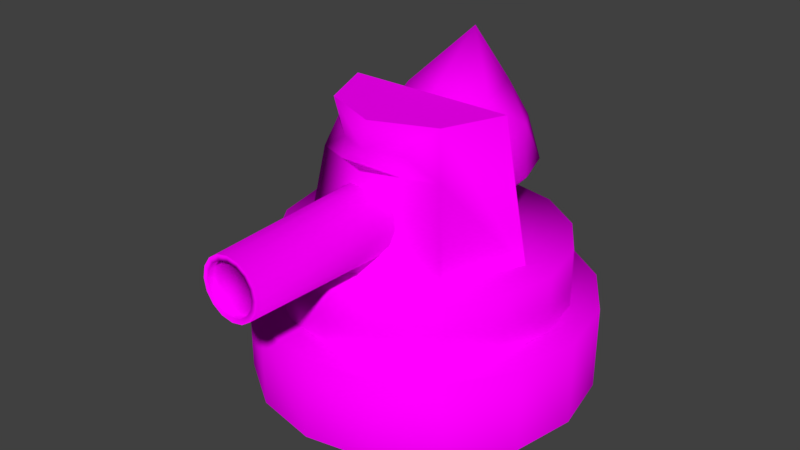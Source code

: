 # Source: Low_poly_turret.blend  (saved by Blender 2.78.0; exported with 4.5.12 LTS)
import bpy
from mathutils import Matrix  # noqa: F401  (used for matrix-valued properties, if any)

bpy.ops.wm.read_factory_settings(use_empty=True)
scene = bpy.context.scene
scene.name = 'Scene'

# ---- collections
col_collection_1 = bpy.data.collections.new('Collection 1'); scene.collection.children.link(col_collection_1)

# ---- images (referenced by path relative to the original .blend; pixels are not part of the script)
import os
ASSET_DIR = os.environ.get("B2B_ASSET_DIR", "")  # directory of the original .blend (textures are referenced by path, not embedded)
HERE = os.path.dirname(os.path.abspath(__file__))  # packed textures are extracted next to this script under _unpacked/

def load_image(name, relpath, width, height, colorspace="sRGB"):
    """Load a texture the original file referenced (path relative to the .blend, or extracted next to this script)."""
    p = next((c for c in (os.path.join(HERE, relpath), os.path.join(ASSET_DIR, relpath)) if relpath and os.path.exists(c)), "")
    if p:
        img = bpy.data.images.load(p, check_existing=True)
        img.name = name
    else:  # same state as the original file: an image datablock whose file is absent (Cycles renders it pink)
        img = bpy.data.images.new(name, width, height)
        img.source = "FILE"
        img.filepath = "//" + (relpath or name)
    img.colorspace_settings.name = colorspace
    return img
img_team_red_texture_png = load_image('team_red_texture.png', 'team_red_texture.png', 1024, 1024, 'sRGB')

# ---- materials (node trees are filled in below, after node groups)
mat_material = bpy.data.materials.new('Material')
mat_material.alpha_threshold = 0.0
mat_material.roughness = 0.5
mat_material.line_color = (0.0, 0.0, 0.0, 1.0)

# ---- material node trees
mat_material.use_nodes = True; mat_material.node_tree.nodes.clear()
_N = mat_material.node_tree.nodes; _L = mat_material.node_tree.links
n0 = _N.new('ShaderNodeOutputMaterial'); n0.name = 'Material Output'; n0.location = (300, 300)
n1 = _N.new('ShaderNodeBsdfDiffuse'); n1.name = 'Diffuse BSDF'; n1.location = (10, 300)
n2 = _N.new('ShaderNodeTexImage'); n2.name = 'Image Texture'; n2.location = (-180, 300)
n2.width = 140
n2.image = img_team_red_texture_png
_L.new(n1.outputs[0], n0.inputs[0])
_L.new(n2.outputs[0], n1.inputs[0])
n0.is_active_output = True

# ---- world
world_world = bpy.data.worlds.new('World'); scene.world = world_world
world_world.color = (0.05088, 0.05088, 0.05088)
world_world.use_sun_shadow = False
world_world.sun_shadow_jitter_overblur = 0.0
world_world.cycles.sampling_method = 'MANUAL'

# ---- meshes
me_cube_001 = bpy.data.meshes.new('Cube.001')
me_cube_001.from_pydata([(-0.001094, 1.47, 0.00111), (-0.001094, 1.47, 0.8684), (0.6627, 1.338, 0.00111), (0.6627, 1.338, 0.8684), (1.225, 0.9621, 0.00111), (1.225, 0.9621, 0.8684), (1.601, 0.3994, 0.00111), (1.601, 0.3994, 0.8684), (1.733, -0.2644, 0.00111), (1.733, -0.2644, 0.8684), (1.601, -0.9282, 0.00111), (1.601, -0.9282, 0.8684), (1.225, -1.491, 0.00111), (1.225, -1.491, 0.8684), (0.6627, -1.867, 0.00111), (0.6627, -1.867, 0.8684), (-0.001094, -1.999, 0.00111), (-0.001094, -1.999, 0.8684), (-0.6649, -1.867, 0.00111), (-0.6649, -1.867, 0.8684), (-1.228, -1.491, 0.00111), (-1.228, -1.491, 0.8684), (-1.604, -0.9282, 0.00111), (-1.604, -0.9282, 0.8684), (-1.736, -0.2644, 0.00111), (-1.736, -0.2644, 0.8684), (-1.604, 0.3994, 0.00111), (-1.604, 0.3994, 0.8684), (-1.228, 0.9621, 0.00111), (-1.228, 0.9621, 0.8684), (-0.6649, 1.338, 0.00111), (-0.6649, 1.338, 0.8684), (1.152, -0.2338, 1.406), (0.8626, -0.2338, 2.852), (0.813, -1.051, 1.406), (0.6086, -0.8471, 2.852), (-0.004649, -1.39, 1.406), (-0.004649, -1.101, 2.852), (-0.8223, -1.051, 1.406), (-0.6179, -0.8471, 2.852), (-1.161, -0.2338, 1.406), (-0.8719, -0.2338, 2.852), (-0.004649, -1.153, 2.591), (-0.6859, -0.9151, 2.371), (0.6762, -0.9146, 2.374), (-0.004649, -1.191, 2.401), (-0.3305, -1.019, 2.586), (-0.3453, -1.053, 2.386), (0.3215, -1.02, 2.584), (0.3358, -1.053, 2.388), (0.6086, -0.8471, 2.852), (0.8626, -0.2338, 2.852), (-0.8719, -0.2338, 2.852), (-0.6179, -0.8471, 2.852), (-0.004649, -1.101, 2.852), (0.6086, -0.8471, 2.852), (0.8626, -0.2338, 2.852), (-0.8719, -0.2338, 2.852), (-0.6179, -0.8471, 2.852), (-0.004649, -1.101, 2.852), (0.6086, -0.8471, 2.852), (0.8626, -0.2338, 2.852), (-0.8719, -0.2338, 2.852), (-0.6179, -0.8471, 2.852), (-0.004649, -1.101, 2.852), (-0.3948, -0.1826, 1.458), (-0.3948, -0.1826, 1.639), (-0.3948, 0.6016, 1.458), (-0.3948, 0.6016, 1.639), (0.3894, -0.1826, 1.458), (0.3894, -0.1826, 1.639), (0.3894, 0.6016, 1.458), (0.3894, 0.6016, 1.639), (-0.0008363, 1.181, 0.8702), (-0.0008363, 1.181, 1.461), (0.5523, 1.071, 0.8702), (0.5523, 1.071, 1.461), (1.021, 0.7577, 0.8702), (1.021, 0.7577, 1.461), (1.335, 0.2888, 0.8702), (1.335, 0.2888, 1.461), (1.445, -0.2644, 0.8702), (1.445, -0.2644, 1.461), (1.335, -0.8176, 0.8702), (1.335, -0.8176, 1.461), (1.021, -1.287, 0.8702), (1.021, -1.287, 1.461), (0.5523, -1.6, 0.8702), (0.5523, -1.6, 1.461), (-0.0008361, -1.71, 0.8702), (-0.0008361, -1.71, 1.461), (-0.554, -1.6, 0.8702), (-0.554, -1.6, 1.461), (-1.023, -1.287, 0.8702), (-1.023, -1.287, 1.461), (-1.336, -0.8176, 0.8702), (-1.336, -0.8176, 1.461), (-1.446, -0.2644, 0.8702), (-1.446, -0.2644, 1.461), (-1.336, 0.2888, 0.8702), (-1.336, 0.2888, 1.461), (-1.023, 0.7577, 0.8702), (-1.023, 0.7577, 1.461), (-0.554, 1.071, 0.8702), (-0.554, 1.071, 1.461), (0.003196, 0.1764, 1.659), (0.6989, 0.4048, 1.99), (0.4354, -0.4147, 1.99), (-0.4254, -0.4172, 1.99), (-0.6939, 0.4006, 1.99), (0.001002, 0.9087, 1.99), (0.7003, -0.04775, 2.456), (0.00539, -0.4978, 2.462), (-0.6925, -0.05193, 2.456), (-0.429, 0.7675, 2.456), (0.4318, 0.7701, 2.456), (-0.02633, 0.4885, 3.319), (0.2572, -0.171, 1.66), (0.4121, 0.3107, 1.66), (0.6661, -0.03677, 1.926), (0.4108, 0.7411, 1.926), (0.001906, 0.6068, 1.66), (-0.2487, -0.1725, 1.66), (0.005285, -0.52, 1.926), (-0.4065, 0.3082, 1.66), (-0.6585, -0.04075, 1.926), (-0.4078, 0.7386, 1.926), (0.6641, 0.6596, 2.09), (0.2538, 0.9558, 2.09), (0.6669, -0.3028, 2.09), (0.8219, 0.1789, 2.09), (-0.2474, -0.6029, 2.09), (0.2585, -0.6014, 2.09), (-0.8155, 0.174, 2.09), (-0.6577, -0.3068, 2.09), (-0.2521, 0.9543, 2.09), (-0.6606, 0.6556, 2.09), (0.6649, 0.3936, 2.52), (0.4142, -0.3857, 2.52), (-0.4044, -0.3882, 2.52), (-0.6598, 0.3896, 2.52), (0.001106, 0.8501, 2.503), (0.4792, 0.04486, 2.786), (0.2695, 0.6405, 2.823), (0.004485, -0.254, 2.786), (-0.472, 0.04201, 2.786), (-0.2364, 0.6389, 2.823), (0.2226, -0.5048, 2.331), (0.2226, -0.5494, 2.466), (0.1268, -0.4873, 2.434), (0.3185, -0.4873, 2.434), (0.2226, -0.5494, 2.466), (0.1268, -0.4873, 2.434), (0.3185, -0.4873, 2.434), (0.2226, -0.5041, 2.556), (0.1268, -0.4419, 2.524), (0.3185, -0.4419, 2.524), (0.2226, -0.3688, 2.6), (-0.2213, -0.5048, 2.331), (-0.2213, -0.5494, 2.466), (-0.3171, -0.4873, 2.434), (-0.1255, -0.4873, 2.434), (-0.2213, -0.5494, 2.466), (-0.3171, -0.4873, 2.434), (-0.1255, -0.4873, 2.434), (-0.2213, -0.5041, 2.556), (-0.3171, -0.4419, 2.524), (-0.1255, -0.4419, 2.524), (-0.2213, -0.3688, 2.6), (0.356, -1.141, 1.915), (0.3074, -2.767, 1.915), (0.3289, -1.141, 1.779), (0.284, -2.767, 1.797), (0.2518, -1.141, 1.663), (0.2174, -2.767, 1.698), (0.1363, -1.141, 1.586), (0.1177, -2.767, 1.631), (5.838e-05, -1.141, 1.559), (5.821e-05, -2.767, 1.608), (-0.1362, -1.141, 1.586), (-0.1176, -2.767, 1.631), (-0.2517, -1.141, 1.663), (-0.2173, -2.767, 1.698), (-0.3288, -1.141, 1.779), (-0.2839, -2.767, 1.797), (-0.3559, -1.141, 1.915), (-0.3073, -2.767, 1.915), (-0.3288, -1.141, 2.051), (-0.2839, -2.767, 2.033), (-0.2517, -1.141, 2.167), (-0.2173, -2.767, 2.132), (-0.1362, -1.141, 2.244), (-0.1176, -2.767, 2.199), (5.838e-05, -1.141, 2.271), (5.821e-05, -2.767, 2.222), (0.1363, -1.141, 2.244), (0.1177, -2.767, 2.199), (0.2518, -1.141, 2.167), (0.2174, -2.767, 2.132), (0.3289, -1.141, 2.051), (0.284, -2.767, 2.033), (0.284, -2.767, 1.797), (0.3074, -2.767, 1.915), (0.2174, -2.767, 1.698), (0.1177, -2.767, 1.631), (5.821e-05, -2.767, 1.608), (-0.1176, -2.767, 1.631), (-0.2173, -2.767, 1.698), (-0.2839, -2.767, 1.797), (-0.3073, -2.767, 1.915), (-0.2839, -2.767, 2.033), (-0.2173, -2.767, 2.132), (-0.1176, -2.767, 2.199), (5.821e-05, -2.767, 2.222), (0.1177, -2.767, 2.199), (0.2174, -2.767, 2.132), (0.284, -2.767, 2.033), (0.2349, -2.767, 1.818), (0.2543, -2.767, 1.915), (0.1798, -2.767, 1.735), (0.09735, -2.767, 1.68), (5.821e-05, -2.767, 1.661), (-0.09723, -2.767, 1.68), (-0.1797, -2.767, 1.735), (-0.2348, -2.767, 1.818), (-0.2542, -2.767, 1.915), (-0.2348, -2.767, 2.012), (-0.1797, -2.767, 2.095), (-0.09723, -2.767, 2.15), (5.821e-05, -2.767, 2.169), (0.09735, -2.767, 2.15), (0.1798, -2.767, 2.095), (0.2349, -2.767, 2.012), (0.2349, -2.697, 1.818), (0.2543, -2.697, 1.915), (0.1798, -2.697, 1.735), (0.09735, -2.697, 1.68), (5.821e-05, -2.697, 1.661), (-0.09723, -2.697, 1.68), (-0.1797, -2.697, 1.735), (-0.2348, -2.697, 1.818), (-0.2542, -2.697, 1.915), (-0.2348, -2.697, 2.012), (-0.1797, -2.697, 2.095), (-0.09723, -2.697, 2.15), (5.823e-05, -2.697, 2.169), (0.09735, -2.697, 2.15), (0.1798, -2.697, 2.095), (0.2349, -2.697, 2.012)], [], [(0, 1, 3, 2), (2, 3, 5, 4), (4, 5, 7, 6), (6, 7, 9, 8), (8, 9, 11, 10), (10, 11, 13, 12), (12, 13, 15, 14), (14, 15, 17, 16), (16, 17, 19, 18), (18, 19, 21, 20), (20, 21, 23, 22), (22, 23, 25, 24), (24, 25, 27, 26), (26, 27, 29, 28), (3, 1, 31, 29, 27, 25, 23, 21, 19, 17, 15, 13, 11, 9, 7, 5), (28, 29, 31, 30), (30, 31, 1, 0), (43, 47, 46, 39, 41, 40, 38), (39, 46, 42, 37), (33, 41, 52, 51), (42, 48, 35, 37), (38, 43, 44, 34), (43, 47, 45, 49, 44), (34, 44, 49, 45, 36), (36, 45, 47, 43, 38), (49, 44, 34, 32, 33, 35, 48), (54, 50, 55, 59), (41, 39, 53, 52), (39, 37, 54, 53), (37, 35, 50, 54), (35, 33, 51, 50), (58, 59, 64, 63), (51, 52, 57, 56), (50, 51, 56, 55), (53, 54, 59, 58), (52, 53, 58, 57), (61, 62, 63, 64, 60), (57, 58, 63, 62), (59, 55, 60, 64), (56, 57, 62, 61), (55, 56, 61, 60), (65, 66, 68, 67), (67, 68, 72, 71), (71, 72, 70, 69), (69, 70, 66, 65), (72, 68, 66, 70), (73, 74, 76, 75), (75, 76, 78, 77), (77, 78, 80, 79), (79, 80, 82, 81), (81, 82, 84, 83), (83, 84, 86, 85), (85, 86, 88, 87), (87, 88, 90, 89), (89, 90, 92, 91), (91, 92, 94, 93), (93, 94, 96, 95), (95, 96, 98, 97), (97, 98, 100, 99), (99, 100, 102, 101), (76, 74, 104, 102, 100, 98, 96, 94, 92, 90, 88, 86, 84, 82, 80, 78), (101, 102, 104, 103), (103, 104, 74, 73), (105, 118, 117), (106, 118, 120), (105, 117, 122), (105, 122, 124), (105, 124, 121), (106, 120, 127), (107, 119, 129), (108, 123, 131), (109, 125, 133), (110, 126, 135), (106, 127, 130), (107, 129, 132), (108, 131, 134), (109, 133, 136), (110, 135, 128), (111, 137, 142), (112, 138, 144), (113, 139, 145), (114, 140, 146), (115, 141, 143), (143, 146, 116), (143, 141, 146), (141, 114, 146), (146, 145, 116), (146, 140, 145), (140, 113, 145), (145, 144, 116), (145, 139, 144), (139, 112, 144), (144, 142, 116), (144, 138, 142), (138, 111, 142), (142, 143, 116), (142, 137, 143), (137, 115, 143), (128, 141, 115), (128, 135, 141), (135, 114, 141), (136, 140, 114), (136, 133, 140), (133, 113, 140), (134, 139, 113), (134, 131, 139), (131, 112, 139), (132, 138, 112), (132, 129, 138), (129, 111, 138), (130, 137, 111), (130, 127, 137), (127, 115, 137), (135, 136, 114), (135, 126, 136), (126, 109, 136), (133, 134, 113), (133, 125, 134), (125, 108, 134), (131, 132, 112), (131, 123, 132), (123, 107, 132), (129, 130, 111), (129, 119, 130), (119, 106, 130), (127, 128, 115), (127, 120, 128), (120, 110, 128), (121, 126, 110), (121, 124, 126), (124, 109, 126), (124, 125, 109), (124, 122, 125), (122, 108, 125), (122, 123, 108), (122, 117, 123), (117, 107, 123), (120, 121, 110), (120, 118, 121), (118, 105, 121), (117, 119, 107), (117, 118, 119), (118, 106, 119), (147, 148, 149), (147, 150, 148), (149, 148, 151, 152), (148, 150, 153, 151), (152, 151, 154, 155), (151, 153, 156, 154), (154, 156, 157), (155, 154, 157), (158, 159, 160), (158, 161, 159), (160, 159, 162, 163), (159, 161, 164, 162), (163, 162, 165, 166), (162, 164, 167, 165), (165, 167, 168), (166, 165, 168), (46, 47, 45, 49, 48, 42), (169, 170, 172, 171), (171, 172, 174, 173), (173, 174, 176, 175), (175, 176, 178, 177), (177, 178, 180, 179), (179, 180, 182, 181), (181, 182, 184, 183), (183, 184, 186, 185), (185, 186, 188, 187), (187, 188, 190, 189), (189, 190, 192, 191), (191, 192, 194, 193), (193, 194, 196, 195), (195, 196, 198, 197), (176, 174, 203, 204), (197, 198, 200, 199), (199, 200, 170, 169), (214, 213, 229, 230), (186, 184, 208, 209), (172, 170, 202, 201), (196, 194, 213, 214), (182, 180, 206, 207), (192, 190, 211, 212), (170, 200, 216, 202), (178, 176, 204, 205), (188, 186, 209, 210), (198, 196, 214, 215), (174, 172, 201, 203), (184, 182, 207, 208), (194, 192, 212, 213), (180, 178, 205, 206), (190, 188, 210, 211), (200, 198, 215, 216), (220, 219, 235, 236), (207, 206, 222, 223), (215, 214, 230, 231), (208, 207, 223, 224), (216, 215, 231, 232), (209, 208, 224, 225), (201, 202, 218, 217), (202, 216, 232, 218), (210, 209, 225, 226), (203, 201, 217, 219), (211, 210, 226, 227), (204, 203, 219, 220), (212, 211, 227, 228), (205, 204, 220, 221), (213, 212, 228, 229), (206, 205, 221, 222), (233, 234, 248, 247, 246, 245, 244, 243, 242, 241, 240, 239, 238, 237, 236, 235), (228, 227, 243, 244), (221, 220, 236, 237), (229, 228, 244, 245), (222, 221, 237, 238), (230, 229, 245, 246), (223, 222, 238, 239), (231, 230, 246, 247), (224, 223, 239, 240), (232, 231, 247, 248), (225, 224, 240, 241), (217, 218, 234, 233), (218, 232, 248, 234), (226, 225, 241, 242), (219, 217, 233, 235), (227, 226, 242, 243)])
me_cube_001.polygons.foreach_set('use_smooth', [True] * 225)
_uv = me_cube_001.uv_layers.new(name='UVMap')
_uv.uv.foreach_set('vector', [0.07969, 0.8656, 0.07969, 0.8656, 0.07969, 0.8656, 0.07969, 0.8656, 0.07969, 0.8656, 0.07969, 0.8656, 0.07969, 0.8656, 0.07969, 0.8656, 0.07969, 0.8656, 0.07969, 0.8656, 0.07969, 0.8656, 0.07969, 0.8656, 0.07969, 0.8656, 0.07969, 0.8656, 0.07969, 0.8656, 0.07969, 0.8656, 0.07969, 0.8656, 0.07969, 0.8656, 0.07969, 0.8656, 0.07969, 0.8656, 0.07969, 0.8656, 0.07969, 0.8656, 0.07969, 0.8656, 0.07969, 0.8656, 0.07969, 0.8656, 0.07969, 0.8656, 0.07969, 0.8656, 0.07969, 0.8656, 0.07969, 0.8656, 0.07969, 0.8656, 0.07969, 0.8656, 0.07969, 0.8656, 0.07969, 0.8656, 0.07969, 0.8656, 0.07969, 0.8656, 0.07969, 0.8656, 0.07969, 0.8656, 0.07969, 0.8656, 0.07969, 0.8656, 0.07969, 0.8656, 0.07969, 0.8656, 0.07969, 0.8656, 0.07969, 0.8656, 0.07969, 0.8656, 0.07969, 0.8656, 0.07969, 0.8656, 0.07969, 0.8656, 0.07969, 0.8656, 0.07969, 0.8656, 0.07969, 0.8656, 0.07969, 0.8656, 0.07969, 0.8656, 0.07969, 0.8656, 0.07969, 0.8656, 0.07969, 0.8656, 0.07969, 0.8656, 0.07969, 0.8656, 0.07969, 0.8656, 0.07969, 0.8656, 0.07969, 0.8656, 0.07969, 0.8656, 0.07969, 0.8656, 0.07969, 0.8656, 0.07969, 0.8656, 0.07969, 0.8656, 0.07969, 0.8656, 0.07969, 0.8656, 0.07969, 0.8656, 0.07969, 0.8656, 0.07969, 0.8656, 0.07969, 0.8656, 0.07969, 0.8656, 0.07969, 0.8656, 0.07969, 0.8656, 0.07969, 0.8656, 0.07969, 0.8656, 0.07969, 0.8656, 0.07969, 0.8656, 0.07969, 0.8656, 0.07969, 0.8656, 0.7125, 0.125, 0.7125, 0.125, 0.7125, 0.125, 0.7125, 0.125, 0.7125, 0.125, 0.7125, 0.125, 0.7125, 0.125, 0.7125, 0.125, 0.7125, 0.125, 0.7125, 0.125, 0.7125, 0.125, 0.7125, 0.125, 0.7125, 0.125, 0.7125, 0.125, 0.7125, 0.125, 0.7125, 0.125, 0.7125, 0.125, 0.7125, 0.125, 0.7125, 0.125, 0.7125, 0.125, 0.7125, 0.125, 0.7125, 0.125, 0.7125, 0.125, 0.7125, 0.125, 0.7125, 0.125, 0.7125, 0.125, 0.7125, 0.125, 0.7125, 0.125, 0.7125, 0.125, 0.7125, 0.125, 0.7125, 0.125, 0.7125, 0.125, 0.7125, 0.125, 0.7125, 0.125, 0.7125, 0.125, 0.7125, 0.125, 0.7125, 0.125, 0.7125, 0.125, 0.7125, 0.125, 0.7125, 0.125, 0.7125, 0.125, 0.7125, 0.125, 0.7125, 0.125, 0.7125, 0.125, 0.7125, 0.125, 0.7125, 0.125, 0.7125, 0.125, 0.7125, 0.125, 0.7125, 0.125, 0.7125, 0.125, 0.7125, 0.125, 0.7125, 0.125, 0.7125, 0.125, 0.7125, 0.125, 0.7125, 0.125, 0.7125, 0.125, 0.7125, 0.125, 0.7125, 0.125, 0.7125, 0.125, 0.7125, 0.125, 0.7125, 0.125, 0.7125, 0.125, 0.7125, 0.125, 0.7125, 0.125, 0.7125, 0.125, 0.7125, 0.125, 0.7125, 0.125, 0.7125, 0.125, 0.7125, 0.125, 0.7125, 0.125, 0.7125, 0.125, 0.7125, 0.125, 0.7125, 0.125, 0.7125, 0.125, 0.7125, 0.125, 0.7125, 0.125, 0.7125, 0.125, 0.7125, 0.125, 0.7125, 0.125, 0.7125, 0.125, 0.7125, 0.125, 0.7125, 0.125, 0.7125, 0.125, 0.7125, 0.125, 0.7125, 0.125, 0.7125, 0.125, 0.7125, 0.125, 0.7125, 0.125, 0.7125, 0.125, 0.7125, 0.125, 0.7125, 0.125, 0.7125, 0.125, 0.7125, 0.125, 0.7125, 0.125, 0.7125, 0.125, 0.7125, 0.125, 0.7125, 0.125, 0.7125, 0.125, 0.7125, 0.125, 0.7125, 0.125, 0.7125, 0.125, 0.7125, 0.125, 0.7125, 0.125, 0.7125, 0.125, 0.7125, 0.125, 0.7125, 0.125, 0.5594, 0.1594, 0.5594, 0.1594, 0.5594, 0.1594, 0.5594, 0.1594, 0.5594, 0.1594, 0.5594, 0.1594, 0.5594, 0.1594, 0.5594, 0.1594, 0.5594, 0.1594, 0.5594, 0.1594, 0.5594, 0.1594, 0.5594, 0.1594, 0.5594, 0.1594, 0.5594, 0.1594, 0.5594, 0.1594, 0.5594, 0.1594, 0.7844, 0.15, 0.7844, 0.15, 0.7844, 0.15, 0.7844, 0.15, 0.7125, 0.125, 0.7125, 0.125, 0.7125, 0.125, 0.7125, 0.125, 0.7125, 0.125, 0.7125, 0.125, 0.7125, 0.125, 0.7125, 0.125, 0.7125, 0.125, 0.7125, 0.125, 0.7125, 0.125, 0.7125, 0.125, 0.7125, 0.125, 0.7125, 0.125, 0.7125, 0.125, 0.7125, 0.125, 0.7125, 0.125, 0.7125, 0.125, 0.7125, 0.125, 0.7125, 0.125, 0.7125, 0.125, 0.7125, 0.125, 0.7125, 0.125, 0.7125, 0.125, 0.7125, 0.125, 0.7125, 0.125, 0.7125, 0.125, 0.7125, 0.125, 0.7125, 0.125, 0.7125, 0.125, 0.7125, 0.125, 0.7125, 0.125, 0.7125, 0.125, 0.7125, 0.125, 0.7125, 0.125, 0.7125, 0.125, 0.7125, 0.125, 0.7125, 0.125, 0.7125, 0.125, 0.7125, 0.125, 0.7125, 0.125, 0.7125, 0.125, 0.7125, 0.125, 0.7125, 0.125, 0.7125, 0.125, 0.7125, 0.125, 0.7125, 0.125, 0.7125, 0.125, 0.7125, 0.125, 0.7125, 0.125, 0.7125, 0.125, 0.7125, 0.125, 0.7125, 0.125, 0.7125, 0.125, 0.7125, 0.125, 0.7125, 0.125, 0.8047, 0.1344, 0.8047, 0.1344, 0.8047, 0.1344, 0.8047, 0.1344, 0.8047, 0.1344, 0.8047, 0.1344, 0.8047, 0.1344, 0.8047, 0.1344, 0.8047, 0.1344, 0.8047, 0.1344, 0.8047, 0.1344, 0.8047, 0.1344, 0.8047, 0.1344, 0.8047, 0.1344, 0.8047, 0.1344, 0.8047, 0.1344, 0.7125, 0.125, 0.7125, 0.125, 0.7125, 0.125, 0.7125, 0.125, 0.7125, 0.125, 0.7125, 0.125, 0.7125, 0.125, 0.7125, 0.125, 0.02152, 0.8528, 0.08473, 0.8528, 0.08473, 0.916, 0.02152, 0.8528, 0.08473, 0.8528, 0.08473, 0.916, 0.02152, 0.8528, 0.08473, 0.8528, 0.08473, 0.916, 0.02152, 0.8528, 0.08473, 0.8528, 0.08473, 0.916, 0.02152, 0.8528, 0.08473, 0.8528, 0.08473, 0.916, 0.02152, 0.8528, 0.08473, 0.8528, 0.08473, 0.916, 0.02152, 0.8528, 0.08473, 0.8528, 0.08473, 0.916, 0.02152, 0.8528, 0.08473, 0.8528, 0.08473, 0.916, 0.02152, 0.8528, 0.08473, 0.8528, 0.08473, 0.916, 0.02152, 0.8528, 0.08473, 0.8528, 0.08473, 0.916, 0.02152, 0.8528, 0.08473, 0.8528, 0.08473, 0.916, 0.02152, 0.8528, 0.08473, 0.8528, 0.08473, 0.916, 0.02152, 0.8528, 0.08473, 0.8528, 0.08473, 0.916, 0.02152, 0.8528, 0.08473, 0.8528, 0.08473, 0.916, 0.02152, 0.8528, 0.08473, 0.8528, 0.08473, 0.916, 0.7934, 0.07777, 0.8566, 0.07777, 0.8566, 0.141, 0.02152, 0.8528, 0.08473, 0.8528, 0.08473, 0.916, 0.7934, 0.07777, 0.8566, 0.07777, 0.8566, 0.141, 0.7934, 0.07777, 0.8566, 0.07777, 0.8566, 0.141, 0.7934, 0.07777, 0.8566, 0.07777, 0.8566, 0.141, 0.6559, 0.1121, 0.7191, 0.1121, 0.7191, 0.1754, 0.7934, 0.07777, 0.8566, 0.07777, 0.8566, 0.141, 0.7934, 0.07777, 0.8566, 0.07777, 0.8566, 0.141, 0.6559, 0.1121, 0.7191, 0.1121, 0.7191, 0.1754, 0.7934, 0.07777, 0.8566, 0.07777, 0.8566, 0.141, 0.7934, 0.07777, 0.8566, 0.07777, 0.8566, 0.141, 0.6559, 0.1121, 0.7191, 0.1121, 0.7191, 0.1754, 0.7934, 0.07777, 0.8566, 0.07777, 0.8566, 0.141, 0.02152, 0.8528, 0.08473, 0.8528, 0.08473, 0.916, 0.6559, 0.1121, 0.7191, 0.1121, 0.7191, 0.1754, 0.7934, 0.07777, 0.8566, 0.07777, 0.8566, 0.141, 0.7934, 0.07777, 0.8566, 0.07777, 0.8566, 0.141, 0.6559, 0.1121, 0.7191, 0.1121, 0.7191, 0.1754, 0.7934, 0.07777, 0.8566, 0.07777, 0.8566, 0.141, 0.7934, 0.07777, 0.8566, 0.07777, 0.8566, 0.141, 0.02152, 0.8528, 0.08473, 0.8528, 0.08473, 0.916, 0.02152, 0.8528, 0.08473, 0.8528, 0.08473, 0.916, 0.02152, 0.8528, 0.08473, 0.8528, 0.08473, 0.916, 0.02152, 0.8528, 0.08473, 0.8528, 0.08473, 0.916, 0.02152, 0.8528, 0.08473, 0.8528, 0.08473, 0.916, 0.02152, 0.8528, 0.08473, 0.8528, 0.08473, 0.916, 0.02152, 0.8528, 0.08473, 0.8528, 0.08473, 0.916, 0.02152, 0.8528, 0.08473, 0.8528, 0.08473, 0.916, 0.02152, 0.8528, 0.08473, 0.8528, 0.08473, 0.916, 0.02152, 0.8528, 0.08473, 0.8528, 0.08473, 0.916, 0.02152, 0.8528, 0.08473, 0.8528, 0.08473, 0.916, 0.02152, 0.8528, 0.08473, 0.8528, 0.08473, 0.916, 0.02152, 0.8528, 0.08473, 0.8528, 0.08473, 0.916, 0.02152, 0.8528, 0.08473, 0.8528, 0.08473, 0.916, 0.02152, 0.8528, 0.08473, 0.8528, 0.08473, 0.916, 0.02152, 0.8528, 0.08473, 0.8528, 0.08473, 0.916, 0.02152, 0.8528, 0.08473, 0.8528, 0.08473, 0.916, 0.02152, 0.8528, 0.08473, 0.8528, 0.08473, 0.916, 0.02152, 0.8528, 0.08473, 0.8528, 0.08473, 0.916, 0.02152, 0.8528, 0.08473, 0.8528, 0.08473, 0.916, 0.02152, 0.8528, 0.08473, 0.8528, 0.08473, 0.916, 0.02152, 0.8528, 0.08473, 0.8528, 0.08473, 0.916, 0.02152, 0.8528, 0.08473, 0.8528, 0.08473, 0.916, 0.02152, 0.8528, 0.08473, 0.8528, 0.08473, 0.916, 0.02152, 0.8528, 0.08473, 0.8528, 0.08473, 0.916, 0.02152, 0.8528, 0.08473, 0.8528, 0.08473, 0.916, 0.02152, 0.8528, 0.08473, 0.8528, 0.08473, 0.916, 0.02152, 0.8528, 0.08473, 0.8528, 0.08473, 0.916, 0.02152, 0.8528, 0.08473, 0.8528, 0.08473, 0.916, 0.02152, 0.8528, 0.08473, 0.8528, 0.08473, 0.916, 0.02152, 0.8528, 0.08473, 0.8528, 0.08473, 0.916, 0.02152, 0.8528, 0.08473, 0.8528, 0.08473, 0.916, 0.02152, 0.8528, 0.08473, 0.8528, 0.08473, 0.916, 0.02152, 0.8528, 0.08473, 0.8528, 0.08473, 0.916, 0.02152, 0.8528, 0.08473, 0.8528, 0.08473, 0.916, 0.02152, 0.8528, 0.08473, 0.8528, 0.08473, 0.916, 0.02152, 0.8528, 0.08473, 0.8528, 0.08473, 0.916, 0.02152, 0.8528, 0.08473, 0.8528, 0.08473, 0.916, 0.02152, 0.8528, 0.08473, 0.8528, 0.08473, 0.916, 0.02152, 0.8528, 0.08473, 0.8528, 0.08473, 0.916, 0.02152, 0.8528, 0.08473, 0.8528, 0.08473, 0.916, 0.02152, 0.8528, 0.08473, 0.8528, 0.08473, 0.916, 0.02152, 0.8528, 0.08473, 0.8528, 0.08473, 0.916, 0.02152, 0.8528, 0.08473, 0.8528, 0.08473, 0.916, 0.02152, 0.8528, 0.08473, 0.8528, 0.08473, 0.916, 0.3099, 0.8521, 0.3495, 0.8521, 0.3495, 0.8917, 0.3099, 0.8521, 0.3495, 0.8521, 0.3495, 0.8917, 0.3099, 0.8521, 0.3495, 0.8521, 0.3495, 0.8917, 0.3099, 0.8917, 0.3099, 0.8521, 0.3495, 0.8521, 0.3495, 0.8917, 0.3099, 0.8917, 0.3099, 0.8521, 0.3495, 0.8521, 0.3495, 0.8917, 0.3099, 0.8917, 0.3099, 0.8521, 0.3495, 0.8521, 0.3495, 0.8917, 0.3099, 0.8917, 0.3099, 0.8521, 0.3495, 0.8521, 0.3495, 0.8917, 0.3099, 0.8521, 0.3495, 0.8521, 0.3495, 0.8917, 0.3099, 0.8521, 0.3495, 0.8521, 0.3495, 0.8917, 0.3099, 0.8521, 0.3495, 0.8521, 0.3495, 0.8917, 0.3099, 0.8521, 0.3495, 0.8521, 0.3495, 0.8917, 0.3099, 0.8917, 0.3099, 0.8521, 0.3495, 0.8521, 0.3495, 0.8917, 0.3099, 0.8917, 0.3099, 0.8521, 0.3495, 0.8521, 0.3495, 0.8917, 0.3099, 0.8917, 0.3099, 0.8521, 0.3495, 0.8521, 0.3495, 0.8917, 0.3099, 0.8917, 0.3099, 0.8521, 0.3495, 0.8521, 0.3495, 0.8917, 0.3099, 0.8521, 0.3495, 0.8521, 0.3495, 0.8917, 0.9156, 0.8562, 0.9156, 0.8562, 0.9156, 0.8562, 0.9156, 0.8562, 0.9156, 0.8562, 0.9156, 0.8562, 0.7125, 0.125, 0.7125, 0.125, 0.7125, 0.125, 0.7125, 0.125, 0.7125, 0.125, 0.7125, 0.125, 0.7125, 0.125, 0.7125, 0.125, 0.7125, 0.125, 0.7125, 0.125, 0.7125, 0.125, 0.7125, 0.125, 0.7125, 0.125, 0.7125, 0.125, 0.7125, 0.125, 0.7125, 0.125, 0.7125, 0.125, 0.7125, 0.125, 0.7125, 0.125, 0.7125, 0.125, 0.7125, 0.125, 0.7125, 0.125, 0.7125, 0.125, 0.7125, 0.125, 0.7125, 0.125, 0.7125, 0.125, 0.7125, 0.125, 0.7125, 0.125, 0.7125, 0.125, 0.7125, 0.125, 0.7125, 0.125, 0.7125, 0.125, 0.7125, 0.125, 0.7125, 0.125, 0.7125, 0.125, 0.7125, 0.125, 0.7125, 0.125, 0.7125, 0.125, 0.7125, 0.125, 0.7125, 0.125, 0.7125, 0.125, 0.7125, 0.125, 0.7125, 0.125, 0.7125, 0.125, 0.7125, 0.125, 0.7125, 0.125, 0.7125, 0.125, 0.7125, 0.125, 0.7125, 0.125, 0.7125, 0.125, 0.7125, 0.125, 0.7125, 0.125, 0.7125, 0.125, 0.7125, 0.125, 0.7125, 0.125, 0.7125, 0.125, 0.7125, 0.125, 0.7125, 0.125, 0.7125, 0.125, 0.7125, 0.125, 0.7125, 0.125, 0.7125, 0.125, 0.7125, 0.125, 0.7125, 0.125, 0.7125, 0.125, 0.7125, 0.125, 0.7125, 0.125, 0.7125, 0.125, 0.7125, 0.125, 0.7125, 0.125, 0.7125, 0.125, 0.7125, 0.125, 0.7125, 0.125, 0.7125, 0.125, 0.7125, 0.125, 0.7125, 0.125, 0.7125, 0.125, 0.7125, 0.125, 0.7125, 0.125, 0.7125, 0.125, 0.7125, 0.125, 0.7125, 0.125, 0.7125, 0.125, 0.7125, 0.125, 0.7125, 0.125, 0.7125, 0.125, 0.7125, 0.125, 0.7125, 0.125, 0.7125, 0.125, 0.7125, 0.125, 0.7125, 0.125, 0.7125, 0.125, 0.7125, 0.125, 0.7125, 0.125, 0.7125, 0.125, 0.7125, 0.125, 0.7125, 0.125, 0.7125, 0.125, 0.7125, 0.125, 0.7125, 0.125, 0.7125, 0.125, 0.7125, 0.125, 0.7125, 0.125, 0.7125, 0.125, 0.7125, 0.125, 0.7125, 0.125, 0.7125, 0.125, 0.7125, 0.125, 0.7125, 0.125, 0.7125, 0.125, 0.7125, 0.125, 0.7125, 0.125, 0.7125, 0.125, 0.7125, 0.125, 0.7125, 0.125, 0.7125, 0.125, 0.7125, 0.125, 0.7125, 0.125, 0.7125, 0.125, 0.7125, 0.125, 0.7125, 0.125, 0.7125, 0.125, 0.7125, 0.125, 0.7125, 0.125, 0.7125, 0.125, 0.7125, 0.125, 0.7125, 0.125, 0.7125, 0.125, 0.7125, 0.125, 0.7125, 0.125, 0.7125, 0.125, 0.7125, 0.125, 0.7125, 0.125, 0.7125, 0.125, 0.7125, 0.125, 0.7125, 0.125, 0.7125, 0.125, 0.7125, 0.125, 0.7125, 0.125, 0.7125, 0.125, 0.7125, 0.125, 0.7125, 0.125, 0.7125, 0.125, 0.7125, 0.125, 0.7125, 0.125, 0.7125, 0.125, 0.7125, 0.125, 0.7125, 0.125, 0.7125, 0.125, 0.7125, 0.125, 0.7125, 0.125, 0.7125, 0.125, 0.7125, 0.125, 0.7125, 0.125, 0.7125, 0.125, 0.7125, 0.125, 0.7125, 0.125, 0.7125, 0.125, 0.7125, 0.125, 0.7125, 0.125, 0.7125, 0.125, 0.7125, 0.125, 0.7125, 0.125, 0.7125, 0.125, 0.7125, 0.125, 0.7125, 0.125, 0.7125, 0.125, 0.7125, 0.125, 0.7125, 0.125, 0.7125, 0.125, 0.7125, 0.125, 0.7125, 0.125, 0.7125, 0.125, 0.7125, 0.125, 0.7125, 0.125, 0.7125, 0.125, 0.7125, 0.125, 0.7125, 0.125, 0.7125, 0.125, 0.7125, 0.125, 0.7125, 0.125, 0.7125, 0.125, 0.7125, 0.125, 0.7125, 0.125, 0.7125, 0.125, 0.7125, 0.125, 0.7125, 0.125, 0.7125, 0.125, 0.7125, 0.125, 0.7125, 0.125, 0.7125, 0.125, 0.7125, 0.125, 0.7125, 0.125, 0.7125, 0.125, 0.7125, 0.125, 0.7125, 0.125, 0.5422, 0.1031, 0.5422, 0.1031, 0.5422, 0.1031, 0.5422, 0.1031, 0.5422, 0.1031, 0.5422, 0.1031, 0.5422, 0.1031, 0.5422, 0.1031, 0.5422, 0.1031, 0.5422, 0.1031, 0.5422, 0.1031, 0.5422, 0.1031, 0.5422, 0.1031, 0.5422, 0.1031, 0.5422, 0.1031, 0.5422, 0.1031, 0.7125, 0.125, 0.7125, 0.125, 0.7125, 0.125, 0.7125, 0.125, 0.7125, 0.125, 0.7125, 0.125, 0.7125, 0.125, 0.7125, 0.125, 0.7125, 0.125, 0.7125, 0.125, 0.7125, 0.125, 0.7125, 0.125, 0.7125, 0.125, 0.7125, 0.125, 0.7125, 0.125, 0.7125, 0.125, 0.7125, 0.125, 0.7125, 0.125, 0.7125, 0.125, 0.7125, 0.125, 0.7125, 0.125, 0.7125, 0.125, 0.7125, 0.125, 0.7125, 0.125, 0.7125, 0.125, 0.7125, 0.125, 0.7125, 0.125, 0.7125, 0.125, 0.7125, 0.125, 0.7125, 0.125, 0.7125, 0.125, 0.7125, 0.125, 0.7125, 0.125, 0.7125, 0.125, 0.7125, 0.125, 0.7125, 0.125, 0.7125, 0.125, 0.7125, 0.125, 0.7125, 0.125, 0.7125, 0.125, 0.7125, 0.125, 0.7125, 0.125, 0.7125, 0.125, 0.7125, 0.125, 0.7125, 0.125, 0.7125, 0.125, 0.7125, 0.125, 0.7125, 0.125, 0.7125, 0.125, 0.7125, 0.125, 0.7125, 0.125, 0.7125, 0.125, 0.7125, 0.125, 0.7125, 0.125, 0.7125, 0.125, 0.7125, 0.125, 0.7125, 0.125, 0.7125, 0.125, 0.7125, 0.125, 0.7125, 0.125])
me_cube_001.materials.append(mat_material)
me_cube_001.use_remesh_preserve_volume = False
me_cube_001.use_remesh_preserve_attributes = False
me_cube_001.use_mirror_vertex_groups = False
me_cube_001.update()

# ---- objects
ob_turret = bpy.data.objects.new('Turret', me_cube_001)

# ---- transforms, parenting, visibility, modifiers, constraints
ob_turret.location = (0.0, 0.0, 0.0)
ob_turret.scale = (0.5, 0.5, 0.5)
ob_turret.lineart.crease_threshold = 0.0

# ---- collection membership
col_collection_1.objects.link(ob_turret)

# ---- scene / render settings (as saved in the file)
scene.frame_start = 1; scene.frame_end = 250; scene.frame_set(1)
scene.render.engine = 'CYCLES'
scene.render.resolution_percentage = 50
scene.render.dither_intensity = 0.0
scene.cycles.use_denoising = False
scene.cycles.samples = 128
scene.cycles.sampling_pattern = 'TABULATED_SOBOL'
scene.cycles.light_sampling_threshold = 0.0
scene.cycles.use_adaptive_sampling = False
scene.cycles.use_light_tree = False
scene.cycles.blur_glossy = 0.0
scene.cycles.sample_clamp_indirect = 0.0
scene.view_settings.view_transform = 'Standard'
bpy.context.view_layer.update()

# ---- added for rendering (the .blend has no active camera and no usable light): camera, sun
cam_auto = bpy.data.cameras.new('AutoCamera')
cam_auto.lens = 50.0
cam_auto.sensor_width = 36.0
cam_auto.clip_end = 1000.0
ob_auto_camera = bpy.data.objects.new('AutoCamera', cam_auto)
scene.collection.objects.link(ob_auto_camera)
ob_auto_camera.location = (2.96159, -3.8788, 3.19977)
ob_auto_camera.rotation_euler = (1.09748, -7.21219e-08, 0.694738)
scene.camera = ob_auto_camera
light_auto_sun = bpy.data.lights.new('AutoSun', 'SUN')
light_auto_sun.energy = 3.0
light_auto_sun.angle = 0.0523599
ob_auto_sun = bpy.data.objects.new('AutoSun', light_auto_sun)
scene.collection.objects.link(ob_auto_sun)
ob_auto_sun.rotation_euler = (0.872665, 0.174533, 0.523599)
bpy.context.view_layer.update()
